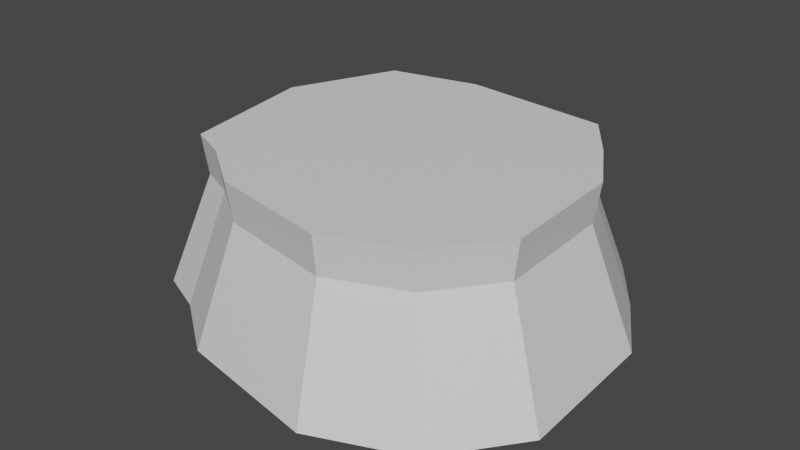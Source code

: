 # Source: Island_1.blend  (saved by Blender 2.93.21; exported with 4.5.12 LTS)
import bpy
from mathutils import Matrix  # noqa: F401  (used for matrix-valued properties, if any)

bpy.ops.wm.read_factory_settings(use_empty=True)
scene = bpy.context.scene
scene.name = 'Scene'

# ---- collections
col_collection = bpy.data.collections.new('Collection'); scene.collection.children.link(col_collection)

# ---- materials (node trees are filled in below, after node groups)
mat_side = bpy.data.materials.new('Side')
mat_side.use_transparent_shadow = False
mat_top = bpy.data.materials.new('Top')
mat_top.use_transparent_shadow = False

# ---- material node trees
mat_side.use_nodes = True; mat_side.node_tree.nodes.clear()
_N = mat_side.node_tree.nodes; _L = mat_side.node_tree.links
n0 = _N.new('ShaderNodeBsdfPrincipled'); n0.name = 'Principled BSDF'; n0.location = (10, 300)
n0.distribution = 'GGX'
n0.subsurface_method = 'BURLEY'
n0.inputs[3].default_value = 1.45
n0.inputs[27].default_value = (0.0, 0.0, 0.0, 1.0)
n0.inputs[28].default_value = 1.0
n1 = _N.new('ShaderNodeOutputMaterial'); n1.name = 'Material Output'; n1.location = (300, 300)
_L.new(n0.outputs[0], n1.inputs[0])
n1.is_active_output = True
mat_top.use_nodes = True; mat_top.node_tree.nodes.clear()
_N = mat_top.node_tree.nodes; _L = mat_top.node_tree.links
n0 = _N.new('ShaderNodeBsdfPrincipled'); n0.name = 'Principled BSDF'; n0.location = (10, 300)
n0.distribution = 'GGX'
n0.subsurface_method = 'BURLEY'
n0.inputs[3].default_value = 1.45
n0.inputs[27].default_value = (0.0, 0.0, 0.0, 1.0)
n0.inputs[28].default_value = 1.0
n1 = _N.new('ShaderNodeOutputMaterial'); n1.name = 'Material Output'; n1.location = (300, 300)
_L.new(n0.outputs[0], n1.inputs[0])
n1.is_active_output = True

# ---- world
world_world = bpy.data.worlds.new('World'); scene.world = world_world
world_world.use_nodes = True; world_world.node_tree.nodes.clear()
_N = world_world.node_tree.nodes; _L = world_world.node_tree.links
n0 = _N.new('ShaderNodeOutputWorld'); n0.name = 'World Output'; n0.location = (300, 300)
n1 = _N.new('ShaderNodeBackground'); n1.name = 'Background'; n1.location = (10, 300)
n1.inputs[0].default_value = (0.05088, 0.05088, 0.05088, 1.0)
_L.new(n1.outputs[0], n0.inputs[0])
n0.is_active_output = True
world_world.color = (0.05088, 0.05088, 0.05088)
world_world.use_sun_shadow = False
world_world.sun_shadow_jitter_overblur = 0.0

# ---- meshes
me_cube_001 = bpy.data.meshes.new('Cube.001')
me_cube_001.from_pydata([(-4.694, -3.776, -4.029), (-3.785, -3.023, -0.6587), (-5.212, 5.282, -4.029), (-4.197, 4.166, -0.6587), (4.038, -4.812, -4.029), (3.145, -3.846, -0.6587), (4.364, 3.766, -4.029), (3.404, 2.962, -0.6587), (-2.052, 5.997, -4.029), (-1.689, 4.733, -0.6587), (3.147, 5.498, -4.029), (2.438, 4.337, -0.6587), (5.702, -2.636, -4.029), (4.467, -2.119, -0.6587), (5.549, 1.738, -4.029), (4.345, 1.353, -0.6587), (-2.84, -5.117, -4.029), (-2.313, -4.088, -0.6587), (1.381, -5.904, -4.029), (1.037, -4.713, -0.6587), (-6.03, -3.216, -4.029), (-4.846, -2.579, -0.6587), (-6.817, 1.638, -4.029), (-5.471, 1.274, -0.6587), (-3.901, -3.119, 0.4586), (-4.325, 4.308, 0.4586), (3.259, -3.969, 0.4586), (3.526, 3.064, 0.4586), (-1.735, 4.894, 0.4586), (2.528, 4.484, 0.4586), (4.623, -2.184, 0.4586), (4.497, 1.402, 0.4586), (-2.38, -4.219, 0.4586), (1.08, -4.864, 0.4586), (-4.996, -2.66, 0.4586), (-5.642, 1.32, 0.4586)], [], [(17, 19, 33, 32), (11, 9, 28, 29), (5, 4, 12, 13), (21, 1, 24, 34), (2, 6, 4, 0), (9, 3, 25, 28), (8, 9, 11, 10), (2, 3, 9, 8), (7, 6, 10, 11), (6, 2, 8, 10), (14, 15, 13, 12), (4, 6, 14, 12), (15, 7, 27, 31), (6, 7, 15, 14), (18, 19, 17, 16), (4, 5, 19, 18), (1, 0, 16, 17), (0, 4, 18, 16), (20, 21, 23, 22), (2, 0, 20, 22), (3, 2, 22, 23), (0, 1, 21, 20), (24, 25, 35, 34), (25, 27, 29, 28), (26, 24, 32, 33), (27, 25, 24, 26), (27, 26, 30, 31), (23, 21, 34, 35), (5, 13, 30, 26), (1, 17, 32, 24), (13, 15, 31, 30), (7, 11, 29, 27), (19, 5, 26, 33), (3, 23, 35, 25)])
me_cube_001.polygons.foreach_set('material_index', [0, 0, 0, 0, 0, 0, 0, 0, 0, 0, 0, 0, 0, 0, 0, 0, 0, 0, 0, 0, 0, 0, 1, 1, 1, 1, 1, 0, 0, 0, 0, 0, 0, 0])
_uv = me_cube_001.uv_layers.new(name='UVMap')
_uv.uv.foreach_set('vector', [0.625, 1.0, 0.625, 0.75, 0.625, 0.75, 0.625, 1.0, 0.625, 0.5, 0.625, 0.25, 0.625, 0.25, 0.625, 0.5, 0.625, 0.75, 0.375, 0.75, 0.375, 0.75, 0.625, 0.75, 0.625, 0.0, 0.625, 0.0, 0.625, 0.0, 0.625, 0.0, 0.125, 0.5, 0.375, 0.5, 0.375, 0.75, 0.125, 0.75, 0.625, 0.25, 0.625, 0.25, 0.625, 0.25, 0.625, 0.25, 0.375, 0.25, 0.625, 0.25, 0.625, 0.5, 0.375, 0.5, 0.375, 0.25, 0.625, 0.25, 0.625, 0.25, 0.375, 0.25, 0.625, 0.5, 0.375, 0.5, 0.375, 0.5, 0.625, 0.5, 0.375, 0.5, 0.125, 0.5, 0.125, 0.5, 0.375, 0.5, 0.375, 0.5, 0.625, 0.5, 0.625, 0.75, 0.375, 0.75, 0.375, 0.75, 0.375, 0.5, 0.375, 0.5, 0.375, 0.75, 0.625, 0.5, 0.625, 0.5, 0.625, 0.5, 0.625, 0.5, 0.375, 0.5, 0.625, 0.5, 0.625, 0.5, 0.375, 0.5, 0.375, 0.75, 0.625, 0.75, 0.625, 1.0, 0.375, 1.0, 0.375, 0.75, 0.625, 0.75, 0.625, 0.75, 0.375, 0.75, 0.625, 0.0, 0.375, 0.0, 0.375, 0.0, 0.625, 0.0, 0.125, 0.75, 0.375, 0.75, 0.375, 0.75, 0.125, 0.75, 0.375, 0.0, 0.625, 0.0, 0.625, 0.25, 0.375, 0.25, 0.125, 0.5, 0.125, 0.75, 0.125, 0.75, 0.125, 0.5, 0.625, 0.25, 0.375, 0.25, 0.375, 0.25, 0.625, 0.25, 0.375, 0.0, 0.625, 0.0, 0.625, 0.0, 0.375, 0.0, 0.875, 0.75, 0.875, 0.5, 0.875, 0.5, 0.875, 0.75, 0.875, 0.5, 0.625, 0.5, 0.625, 0.5, 0.875, 0.5, 0.625, 0.75, 0.875, 0.75, 0.875, 0.75, 0.625, 0.75, 0.625, 0.5, 0.875, 0.5, 0.875, 0.75, 0.625, 0.75, 0.625, 0.5, 0.625, 0.75, 0.625, 0.75, 0.625, 0.5, 0.625, 0.25, 0.625, 0.0, 0.625, 0.0, 0.625, 0.25, 0.625, 0.75, 0.625, 0.75, 0.625, 0.75, 0.625, 0.75, 0.625, 0.0, 0.625, 0.0, 0.625, 0.0, 0.625, 0.0, 0.625, 0.75, 0.625, 0.5, 0.625, 0.5, 0.625, 0.75, 0.625, 0.5, 0.625, 0.5, 0.625, 0.5, 0.625, 0.5, 0.625, 0.75, 0.625, 0.75, 0.625, 0.75, 0.625, 0.75, 0.625, 0.25, 0.625, 0.25, 0.625, 0.25, 0.625, 0.25])
me_cube_001.materials.append(mat_side)
me_cube_001.materials.append(mat_top)
me_cube_001.use_remesh_fix_poles = True
me_cube_001.use_remesh_preserve_attributes = False
me_cube_001.update()

# ---- objects
ob_cube = bpy.data.objects.new('Cube', me_cube_001)

# ---- transforms, parenting, visibility, modifiers, constraints
ob_cube.location = (0.0, 0.0, 0.0)

# ---- collection membership
col_collection.objects.link(ob_cube)

# ---- scene / render settings (as saved in the file)
scene.frame_start = 1; scene.frame_end = 250; scene.frame_set(1)
scene.render.engine = 'BLENDER_EEVEE_NEXT'
scene.cycles.use_denoising = False
scene.cycles.samples = 128
scene.cycles.sampling_pattern = 'TABULATED_SOBOL'
scene.cycles.use_adaptive_sampling = False
scene.cycles.use_light_tree = False
scene.view_settings.view_transform = 'Filmic'
bpy.context.view_layer.update()

# ---- added for rendering (the .blend has no active camera and no usable light): camera, sun
cam_auto = bpy.data.cameras.new('AutoCamera')
cam_auto.lens = 50.0
cam_auto.sensor_width = 36.0
cam_auto.clip_end = 1000.0
ob_auto_camera = bpy.data.objects.new('AutoCamera', cam_auto)
scene.collection.objects.link(ob_auto_camera)
ob_auto_camera.location = (15.9549, -19.7687, 11.4248)
ob_auto_camera.rotation_euler = (1.09748, -7.21219e-08, 0.694738)
scene.camera = ob_auto_camera
light_auto_sun = bpy.data.lights.new('AutoSun', 'SUN')
light_auto_sun.energy = 3.0
light_auto_sun.angle = 0.0523599
ob_auto_sun = bpy.data.objects.new('AutoSun', light_auto_sun)
scene.collection.objects.link(ob_auto_sun)
ob_auto_sun.rotation_euler = (0.872665, 0.174533, 0.523599)
bpy.context.view_layer.update()
